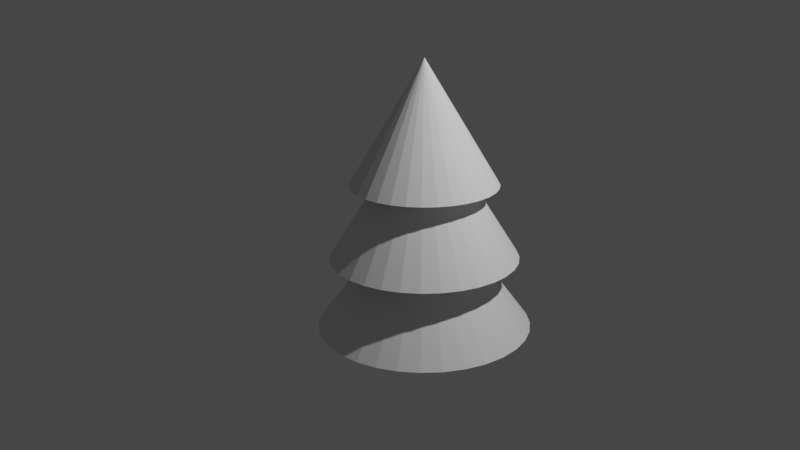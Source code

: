 # Source: 2.5.1.blend  (saved by Blender 2.93.21; exported with 4.5.12 LTS)
import bpy
from mathutils import Matrix  # noqa: F401  (used for matrix-valued properties, if any)

bpy.ops.wm.read_factory_settings(use_empty=True)
scene = bpy.context.scene
scene.name = 'Scene'

# ---- collections
col_collection = bpy.data.collections.new('Collection'); scene.collection.children.link(col_collection)

# ---- world
world_world = bpy.data.worlds.new('World'); scene.world = world_world
world_world.use_nodes = True; world_world.node_tree.nodes.clear()
_N = world_world.node_tree.nodes; _L = world_world.node_tree.links
n0 = _N.new('ShaderNodeOutputWorld'); n0.name = 'World Output'; n0.location = (300, 300)
n1 = _N.new('ShaderNodeBackground'); n1.name = 'Background'; n1.location = (10, 300)
n1.inputs[0].default_value = (0.05088, 0.05088, 0.05088, 1.0)
_L.new(n1.outputs[0], n0.inputs[0])
n0.is_active_output = True
world_world.color = (0.05088, 0.05088, 0.05088)
world_world.use_sun_shadow = False
world_world.sun_shadow_jitter_overblur = 0.0

# ---- cameras
cam_camera = bpy.data.cameras.new('Camera')
cam_camera.clip_end = 100.0
cam_camera.lens = 36.0
cam_camera.ortho_scale = 7.314
cam_camera.shift_x = -0.03
cam_camera.shift_y = 0.12

# ---- lights
light_light = bpy.data.lights.new('Light', 'POINT')
light_light.transmission_factor = 0.0
light_light.energy = 800.0
light_light.shadow_soft_size = 0.1
light_light.shadow_maximum_resolution = 0.006
light_light.use_absolute_resolution = True

# ---- meshes
me_x = bpy.data.meshes.new('Циліндр')
me_x.from_pydata([(0.0, 1.0, -1.5), (0.0, 1.0, 1.5), (0.1951, 0.9808, -1.5), (0.1951, 0.9808, 1.5), (0.3827, 0.9239, -1.5), (0.3827, 0.9239, 1.5), (0.5556, 0.8315, -1.5), (0.5556, 0.8315, 1.5), (0.7071, 0.7071, -1.5), (0.7071, 0.7071, 1.5), (0.8315, 0.5556, -1.5), (0.8315, 0.5556, 1.5), (0.9239, 0.3827, -1.5), (0.9239, 0.3827, 1.5), (0.9808, 0.1951, -1.5), (0.9808, 0.1951, 1.5), (1.0, -4.371e-08, -1.5), (1.0, -4.371e-08, 1.5), (0.9808, -0.1951, -1.5), (0.9808, -0.1951, 1.5), (0.9239, -0.3827, -1.5), (0.9239, -0.3827, 1.5), (0.8315, -0.5556, -1.5), (0.8315, -0.5556, 1.5), (0.7071, -0.7071, -1.5), (0.7071, -0.7071, 1.5), (0.5556, -0.8315, -1.5), (0.5556, -0.8315, 1.5), (0.3827, -0.9239, -1.5), (0.3827, -0.9239, 1.5), (0.1951, -0.9808, -1.5), (0.1951, -0.9808, 1.5), (-8.742e-08, -1.0, -1.5), (-8.742e-08, -1.0, 1.5), (-0.1951, -0.9808, -1.5), (-0.1951, -0.9808, 1.5), (-0.3827, -0.9239, -1.5), (-0.3827, -0.9239, 1.5), (-0.5556, -0.8315, -1.5), (-0.5556, -0.8315, 1.5), (-0.7071, -0.7071, -1.5), (-0.7071, -0.7071, 1.5), (-0.8315, -0.5556, -1.5), (-0.8315, -0.5556, 1.5), (-0.9239, -0.3827, -1.5), (-0.9239, -0.3827, 1.5), (-0.9808, -0.1951, -1.5), (-0.9808, -0.1951, 1.5), (-1.0, 1.192e-08, -1.5), (-1.0, 1.192e-08, 1.5), (-0.9808, 0.1951, -1.5), (-0.9808, 0.1951, 1.5), (-0.9239, 0.3827, -1.5), (-0.9239, 0.3827, 1.5), (-0.8315, 0.5556, -1.5), (-0.8315, 0.5556, 1.5), (-0.7071, 0.7071, -1.5), (-0.7071, 0.7071, 1.5), (-0.5556, 0.8315, -1.5), (-0.5556, 0.8315, 1.5), (-0.3827, 0.9239, -1.5), (-0.3827, 0.9239, 1.5), (-0.1951, 0.9808, -1.5), (-0.1951, 0.9808, 1.5)], [], [(0, 1, 3, 2), (2, 3, 5, 4), (4, 5, 7, 6), (6, 7, 9, 8), (8, 9, 11, 10), (10, 11, 13, 12), (12, 13, 15, 14), (14, 15, 17, 16), (16, 17, 19, 18), (18, 19, 21, 20), (20, 21, 23, 22), (22, 23, 25, 24), (24, 25, 27, 26), (26, 27, 29, 28), (28, 29, 31, 30), (30, 31, 33, 32), (32, 33, 35, 34), (34, 35, 37, 36), (36, 37, 39, 38), (38, 39, 41, 40), (40, 41, 43, 42), (42, 43, 45, 44), (44, 45, 47, 46), (46, 47, 49, 48), (48, 49, 51, 50), (50, 51, 53, 52), (52, 53, 55, 54), (54, 55, 57, 56), (56, 57, 59, 58), (58, 59, 61, 60), (3, 1, 63, 61, 59, 57, 55, 53, 51, 49, 47, 45, 43, 41, 39, 37, 35, 33, 31, 29, 27, 25, 23, 21, 19, 17, 15, 13, 11, 9, 7, 5), (60, 61, 63, 62), (62, 63, 1, 0), (0, 2, 4, 6, 8, 10, 12, 14, 16, 18, 20, 22, 24, 26, 28, 30, 32, 34, 36, 38, 40, 42, 44, 46, 48, 50, 52, 54, 56, 58, 60, 62)])
_uv = me_x.uv_layers.new(name='UVКарта')
_uv.uv.foreach_set('vector', [1.0, 0.5, 1.0, 1.0, 0.9688, 1.0, 0.9688, 0.5, 0.9688, 0.5, 0.9688, 1.0, 0.9375, 1.0, 0.9375, 0.5, 0.9375, 0.5, 0.9375, 1.0, 0.9062, 1.0, 0.9062, 0.5, 0.9062, 0.5, 0.9062, 1.0, 0.875, 1.0, 0.875, 0.5, 0.875, 0.5, 0.875, 1.0, 0.8438, 1.0, 0.8438, 0.5, 0.8438, 0.5, 0.8438, 1.0, 0.8125, 1.0, 0.8125, 0.5, 0.8125, 0.5, 0.8125, 1.0, 0.7812, 1.0, 0.7812, 0.5, 0.7812, 0.5, 0.7812, 1.0, 0.75, 1.0, 0.75, 0.5, 0.75, 0.5, 0.75, 1.0, 0.7188, 1.0, 0.7188, 0.5, 0.7188, 0.5, 0.7188, 1.0, 0.6875, 1.0, 0.6875, 0.5, 0.6875, 0.5, 0.6875, 1.0, 0.6562, 1.0, 0.6562, 0.5, 0.6562, 0.5, 0.6562, 1.0, 0.625, 1.0, 0.625, 0.5, 0.625, 0.5, 0.625, 1.0, 0.5938, 1.0, 0.5938, 0.5, 0.5938, 0.5, 0.5938, 1.0, 0.5625, 1.0, 0.5625, 0.5, 0.5625, 0.5, 0.5625, 1.0, 0.5312, 1.0, 0.5312, 0.5, 0.5312, 0.5, 0.5312, 1.0, 0.5, 1.0, 0.5, 0.5, 0.5, 0.5, 0.5, 1.0, 0.4688, 1.0, 0.4688, 0.5, 0.4688, 0.5, 0.4688, 1.0, 0.4375, 1.0, 0.4375, 0.5, 0.4375, 0.5, 0.4375, 1.0, 0.4062, 1.0, 0.4062, 0.5, 0.4062, 0.5, 0.4062, 1.0, 0.375, 1.0, 0.375, 0.5, 0.375, 0.5, 0.375, 1.0, 0.3438, 1.0, 0.3438, 0.5, 0.3438, 0.5, 0.3438, 1.0, 0.3125, 1.0, 0.3125, 0.5, 0.3125, 0.5, 0.3125, 1.0, 0.2812, 1.0, 0.2812, 0.5, 0.2812, 0.5, 0.2812, 1.0, 0.25, 1.0, 0.25, 0.5, 0.25, 0.5, 0.25, 1.0, 0.2188, 1.0, 0.2188, 0.5, 0.2188, 0.5, 0.2188, 1.0, 0.1875, 1.0, 0.1875, 0.5, 0.1875, 0.5, 0.1875, 1.0, 0.1562, 1.0, 0.1562, 0.5, 0.1562, 0.5, 0.1562, 1.0, 0.125, 1.0, 0.125, 0.5, 0.125, 0.5, 0.125, 1.0, 0.09375, 1.0, 0.09375, 0.5, 0.09375, 0.5, 0.09375, 1.0, 0.0625, 1.0, 0.0625, 0.5, 0.2968, 0.4854, 0.25, 0.49, 0.2032, 0.4854, 0.1582, 0.4717, 0.1167, 0.4496, 0.08029, 0.4197, 0.05045, 0.3833, 0.02827, 0.3418, 0.01461, 0.2968, 0.01, 0.25, 0.01461, 0.2032, 0.02827, 0.1582, 0.05045, 0.1167, 0.08029, 0.08029, 0.1167, 0.05045, 0.1582, 0.02827, 0.2032, 0.01461, 0.25, 0.01, 0.2968, 0.01461, 0.3418, 0.02827, 0.3833, 0.05045, 0.4197, 0.08029, 0.4496, 0.1167, 0.4717, 0.1582, 0.4854, 0.2032, 0.49, 0.25, 0.4854, 0.2968, 0.4717, 0.3418, 0.4496, 0.3833, 0.4197, 0.4197, 0.3833, 0.4496, 0.3418, 0.4717, 0.0625, 0.5, 0.0625, 1.0, 0.03125, 1.0, 0.03125, 0.5, 0.03125, 0.5, 0.03125, 1.0, 0.0, 1.0, 0.0, 0.5, 0.75, 0.49, 0.7968, 0.4854, 0.8418, 0.4717, 0.8833, 0.4496, 0.9197, 0.4197, 0.9496, 0.3833, 0.9717, 0.3418, 0.9854, 0.2968, 0.99, 0.25, 0.9854, 0.2032, 0.9717, 0.1582, 0.9496, 0.1167, 0.9197, 0.08029, 0.8833, 0.05045, 0.8418, 0.02827, 0.7968, 0.01461, 0.75, 0.01, 0.7032, 0.01461, 0.6582, 0.02827, 0.6167, 0.05045, 0.5803, 0.08029, 0.5504, 0.1167, 0.5283, 0.1582, 0.5146, 0.2032, 0.51, 0.25, 0.5146, 0.2968, 0.5283, 0.3418, 0.5504, 0.3833, 0.5803, 0.4197, 0.6167, 0.4496, 0.6582, 0.4717, 0.7032, 0.4854])
me_x.use_remesh_fix_poles = True
me_x.use_remesh_preserve_attributes = False
me_x.update()
me_x_1 = bpy.data.meshes.new('Конус')
me_x_1.from_pydata([(0.0, 1.0, -1.0), (0.1951, 0.9808, -1.0), (0.3827, 0.9239, -1.0), (0.5556, 0.8315, -1.0), (0.7071, 0.7071, -1.0), (0.8315, 0.5556, -1.0), (0.9239, 0.3827, -1.0), (0.9808, 0.1951, -1.0), (1.0, -4.371e-08, -1.0), (0.9808, -0.1951, -1.0), (0.9239, -0.3827, -1.0), (0.8315, -0.5556, -1.0), (0.7071, -0.7071, -1.0), (0.5556, -0.8315, -1.0), (0.3827, -0.9239, -1.0), (0.1951, -0.9808, -1.0), (-8.742e-08, -1.0, -1.0), (-0.1951, -0.9808, -1.0), (-0.3827, -0.9239, -1.0), (-0.5556, -0.8315, -1.0), (-0.7071, -0.7071, -1.0), (-0.8315, -0.5556, -1.0), (-0.9239, -0.3827, -1.0), (-0.9808, -0.1951, -1.0), (-1.0, 1.192e-08, -1.0), (-0.9808, 0.1951, -1.0), (-0.9239, 0.3827, -1.0), (-0.8315, 0.5556, -1.0), (-0.7071, 0.7071, -1.0), (-0.5556, 0.8315, -1.0), (-0.3827, 0.9239, -1.0), (-0.1951, 0.9808, -1.0), (0.0, 0.0, 1.0)], [], [(0, 32, 1), (1, 32, 2), (2, 32, 3), (3, 32, 4), (4, 32, 5), (5, 32, 6), (6, 32, 7), (7, 32, 8), (8, 32, 9), (9, 32, 10), (10, 32, 11), (11, 32, 12), (12, 32, 13), (13, 32, 14), (14, 32, 15), (15, 32, 16), (16, 32, 17), (17, 32, 18), (18, 32, 19), (19, 32, 20), (20, 32, 21), (21, 32, 22), (22, 32, 23), (23, 32, 24), (24, 32, 25), (25, 32, 26), (26, 32, 27), (27, 32, 28), (28, 32, 29), (29, 32, 30), (0, 1, 2, 3, 4, 5, 6, 7, 8, 9, 10, 11, 12, 13, 14, 15, 16, 17, 18, 19, 20, 21, 22, 23, 24, 25, 26, 27, 28, 29, 30, 31), (30, 32, 31), (31, 32, 0)])
_uv = me_x_1.uv_layers.new(name='UVКарта')
_uv.uv.foreach_set('vector', [0.25, 0.49, 0.25, 0.25, 0.2968, 0.4854, 0.2968, 0.4854, 0.25, 0.25, 0.3418, 0.4717, 0.3418, 0.4717, 0.25, 0.25, 0.3833, 0.4496, 0.3833, 0.4496, 0.25, 0.25, 0.4197, 0.4197, 0.4197, 0.4197, 0.25, 0.25, 0.4496, 0.3833, 0.4496, 0.3833, 0.25, 0.25, 0.4717, 0.3418, 0.4717, 0.3418, 0.25, 0.25, 0.4854, 0.2968, 0.4854, 0.2968, 0.25, 0.25, 0.49, 0.25, 0.49, 0.25, 0.25, 0.25, 0.4854, 0.2032, 0.4854, 0.2032, 0.25, 0.25, 0.4717, 0.1582, 0.4717, 0.1582, 0.25, 0.25, 0.4496, 0.1167, 0.4496, 0.1167, 0.25, 0.25, 0.4197, 0.08029, 0.4197, 0.08029, 0.25, 0.25, 0.3833, 0.05045, 0.3833, 0.05045, 0.25, 0.25, 0.3418, 0.02827, 0.3418, 0.02827, 0.25, 0.25, 0.2968, 0.01461, 0.2968, 0.01461, 0.25, 0.25, 0.25, 0.01, 0.25, 0.01, 0.25, 0.25, 0.2032, 0.01461, 0.2032, 0.01461, 0.25, 0.25, 0.1582, 0.02827, 0.1582, 0.02827, 0.25, 0.25, 0.1167, 0.05045, 0.1167, 0.05045, 0.25, 0.25, 0.08029, 0.08029, 0.08029, 0.08029, 0.25, 0.25, 0.05045, 0.1167, 0.05045, 0.1167, 0.25, 0.25, 0.02827, 0.1582, 0.02827, 0.1582, 0.25, 0.25, 0.01461, 0.2032, 0.01461, 0.2032, 0.25, 0.25, 0.01, 0.25, 0.01, 0.25, 0.25, 0.25, 0.01461, 0.2968, 0.01461, 0.2968, 0.25, 0.25, 0.02827, 0.3418, 0.02827, 0.3418, 0.25, 0.25, 0.05045, 0.3833, 0.05045, 0.3833, 0.25, 0.25, 0.08029, 0.4197, 0.08029, 0.4197, 0.25, 0.25, 0.1167, 0.4496, 0.1167, 0.4496, 0.25, 0.25, 0.1582, 0.4717, 0.75, 0.49, 0.7968, 0.4854, 0.8418, 0.4717, 0.8833, 0.4496, 0.9197, 0.4197, 0.9496, 0.3833, 0.9717, 0.3418, 0.9854, 0.2968, 0.99, 0.25, 0.9854, 0.2032, 0.9717, 0.1582, 0.9496, 0.1167, 0.9197, 0.08029, 0.8833, 0.05045, 0.8418, 0.02827, 0.7968, 0.01461, 0.75, 0.01, 0.7032, 0.01461, 0.6582, 0.02827, 0.6167, 0.05045, 0.5803, 0.08029, 0.5504, 0.1167, 0.5283, 0.1582, 0.5146, 0.2032, 0.51, 0.25, 0.5146, 0.2968, 0.5283, 0.3418, 0.5504, 0.3833, 0.5803, 0.4197, 0.6167, 0.4496, 0.6582, 0.4717, 0.7032, 0.4854, 0.1582, 0.4717, 0.25, 0.25, 0.2032, 0.4854, 0.2032, 0.4854, 0.25, 0.25, 0.25, 0.49])
me_x_1.use_remesh_fix_poles = True
me_x_1.use_remesh_preserve_attributes = False
me_x_1.update()
me_001 = bpy.data.meshes.new('Конус.001')
me_001.from_pydata([(0.0, 1.0, -1.0), (0.1951, 0.9808, -1.0), (0.3827, 0.9239, -1.0), (0.5556, 0.8315, -1.0), (0.7071, 0.7071, -1.0), (0.8315, 0.5556, -1.0), (0.9239, 0.3827, -1.0), (0.9808, 0.1951, -1.0), (1.0, -4.371e-08, -1.0), (0.9808, -0.1951, -1.0), (0.9239, -0.3827, -1.0), (0.8315, -0.5556, -1.0), (0.7071, -0.7071, -1.0), (0.5556, -0.8315, -1.0), (0.3827, -0.9239, -1.0), (0.1951, -0.9808, -1.0), (-8.742e-08, -1.0, -1.0), (-0.1951, -0.9808, -1.0), (-0.3827, -0.9239, -1.0), (-0.5556, -0.8315, -1.0), (-0.7071, -0.7071, -1.0), (-0.8315, -0.5556, -1.0), (-0.9239, -0.3827, -1.0), (-0.9808, -0.1951, -1.0), (-1.0, 1.192e-08, -1.0), (-0.9808, 0.1951, -1.0), (-0.9239, 0.3827, -1.0), (-0.8315, 0.5556, -1.0), (-0.7071, 0.7071, -1.0), (-0.5556, 0.8315, -1.0), (-0.3827, 0.9239, -1.0), (-0.1951, 0.9808, -1.0), (0.0, 0.0, 1.0)], [], [(0, 32, 1), (1, 32, 2), (2, 32, 3), (3, 32, 4), (4, 32, 5), (5, 32, 6), (6, 32, 7), (7, 32, 8), (8, 32, 9), (9, 32, 10), (10, 32, 11), (11, 32, 12), (12, 32, 13), (13, 32, 14), (14, 32, 15), (15, 32, 16), (16, 32, 17), (17, 32, 18), (18, 32, 19), (19, 32, 20), (20, 32, 21), (21, 32, 22), (22, 32, 23), (23, 32, 24), (24, 32, 25), (25, 32, 26), (26, 32, 27), (27, 32, 28), (28, 32, 29), (29, 32, 30), (0, 1, 2, 3, 4, 5, 6, 7, 8, 9, 10, 11, 12, 13, 14, 15, 16, 17, 18, 19, 20, 21, 22, 23, 24, 25, 26, 27, 28, 29, 30, 31), (30, 32, 31), (31, 32, 0)])
_uv = me_001.uv_layers.new(name='UVКарта')
_uv.uv.foreach_set('vector', [0.25, 0.49, 0.25, 0.25, 0.2968, 0.4854, 0.2968, 0.4854, 0.25, 0.25, 0.3418, 0.4717, 0.3418, 0.4717, 0.25, 0.25, 0.3833, 0.4496, 0.3833, 0.4496, 0.25, 0.25, 0.4197, 0.4197, 0.4197, 0.4197, 0.25, 0.25, 0.4496, 0.3833, 0.4496, 0.3833, 0.25, 0.25, 0.4717, 0.3418, 0.4717, 0.3418, 0.25, 0.25, 0.4854, 0.2968, 0.4854, 0.2968, 0.25, 0.25, 0.49, 0.25, 0.49, 0.25, 0.25, 0.25, 0.4854, 0.2032, 0.4854, 0.2032, 0.25, 0.25, 0.4717, 0.1582, 0.4717, 0.1582, 0.25, 0.25, 0.4496, 0.1167, 0.4496, 0.1167, 0.25, 0.25, 0.4197, 0.08029, 0.4197, 0.08029, 0.25, 0.25, 0.3833, 0.05045, 0.3833, 0.05045, 0.25, 0.25, 0.3418, 0.02827, 0.3418, 0.02827, 0.25, 0.25, 0.2968, 0.01461, 0.2968, 0.01461, 0.25, 0.25, 0.25, 0.01, 0.25, 0.01, 0.25, 0.25, 0.2032, 0.01461, 0.2032, 0.01461, 0.25, 0.25, 0.1582, 0.02827, 0.1582, 0.02827, 0.25, 0.25, 0.1167, 0.05045, 0.1167, 0.05045, 0.25, 0.25, 0.08029, 0.08029, 0.08029, 0.08029, 0.25, 0.25, 0.05045, 0.1167, 0.05045, 0.1167, 0.25, 0.25, 0.02827, 0.1582, 0.02827, 0.1582, 0.25, 0.25, 0.01461, 0.2032, 0.01461, 0.2032, 0.25, 0.25, 0.01, 0.25, 0.01, 0.25, 0.25, 0.25, 0.01461, 0.2968, 0.01461, 0.2968, 0.25, 0.25, 0.02827, 0.3418, 0.02827, 0.3418, 0.25, 0.25, 0.05045, 0.3833, 0.05045, 0.3833, 0.25, 0.25, 0.08029, 0.4197, 0.08029, 0.4197, 0.25, 0.25, 0.1167, 0.4496, 0.1167, 0.4496, 0.25, 0.25, 0.1582, 0.4717, 0.75, 0.49, 0.7968, 0.4854, 0.8418, 0.4717, 0.8833, 0.4496, 0.9197, 0.4197, 0.9496, 0.3833, 0.9717, 0.3418, 0.9854, 0.2968, 0.99, 0.25, 0.9854, 0.2032, 0.9717, 0.1582, 0.9496, 0.1167, 0.9197, 0.08029, 0.8833, 0.05045, 0.8418, 0.02827, 0.7968, 0.01461, 0.75, 0.01, 0.7032, 0.01461, 0.6582, 0.02827, 0.6167, 0.05045, 0.5803, 0.08029, 0.5504, 0.1167, 0.5283, 0.1582, 0.5146, 0.2032, 0.51, 0.25, 0.5146, 0.2968, 0.5283, 0.3418, 0.5504, 0.3833, 0.5803, 0.4197, 0.6167, 0.4496, 0.6582, 0.4717, 0.7032, 0.4854, 0.1582, 0.4717, 0.25, 0.25, 0.2032, 0.4854, 0.2032, 0.4854, 0.25, 0.25, 0.25, 0.49])
me_001.use_remesh_fix_poles = True
me_001.use_remesh_preserve_attributes = False
me_001.update()
me_002 = bpy.data.meshes.new('Конус.002')
me_002.from_pydata([(0.0, 1.0, -1.0), (0.1951, 0.9808, -1.0), (0.3827, 0.9239, -1.0), (0.5556, 0.8315, -1.0), (0.7071, 0.7071, -1.0), (0.8315, 0.5556, -1.0), (0.9239, 0.3827, -1.0), (0.9808, 0.1951, -1.0), (1.0, -4.371e-08, -1.0), (0.9808, -0.1951, -1.0), (0.9239, -0.3827, -1.0), (0.8315, -0.5556, -1.0), (0.7071, -0.7071, -1.0), (0.5556, -0.8315, -1.0), (0.3827, -0.9239, -1.0), (0.1951, -0.9808, -1.0), (-8.742e-08, -1.0, -1.0), (-0.1951, -0.9808, -1.0), (-0.3827, -0.9239, -1.0), (-0.5556, -0.8315, -1.0), (-0.7071, -0.7071, -1.0), (-0.8315, -0.5556, -1.0), (-0.9239, -0.3827, -1.0), (-0.9808, -0.1951, -1.0), (-1.0, 1.192e-08, -1.0), (-0.9808, 0.1951, -1.0), (-0.9239, 0.3827, -1.0), (-0.8315, 0.5556, -1.0), (-0.7071, 0.7071, -1.0), (-0.5556, 0.8315, -1.0), (-0.3827, 0.9239, -1.0), (-0.1951, 0.9808, -1.0), (0.0, 0.0, 1.0)], [], [(0, 32, 1), (1, 32, 2), (2, 32, 3), (3, 32, 4), (4, 32, 5), (5, 32, 6), (6, 32, 7), (7, 32, 8), (8, 32, 9), (9, 32, 10), (10, 32, 11), (11, 32, 12), (12, 32, 13), (13, 32, 14), (14, 32, 15), (15, 32, 16), (16, 32, 17), (17, 32, 18), (18, 32, 19), (19, 32, 20), (20, 32, 21), (21, 32, 22), (22, 32, 23), (23, 32, 24), (24, 32, 25), (25, 32, 26), (26, 32, 27), (27, 32, 28), (28, 32, 29), (29, 32, 30), (0, 1, 2, 3, 4, 5, 6, 7, 8, 9, 10, 11, 12, 13, 14, 15, 16, 17, 18, 19, 20, 21, 22, 23, 24, 25, 26, 27, 28, 29, 30, 31), (30, 32, 31), (31, 32, 0)])
_uv = me_002.uv_layers.new(name='UVКарта')
_uv.uv.foreach_set('vector', [0.25, 0.49, 0.25, 0.25, 0.2968, 0.4854, 0.2968, 0.4854, 0.25, 0.25, 0.3418, 0.4717, 0.3418, 0.4717, 0.25, 0.25, 0.3833, 0.4496, 0.3833, 0.4496, 0.25, 0.25, 0.4197, 0.4197, 0.4197, 0.4197, 0.25, 0.25, 0.4496, 0.3833, 0.4496, 0.3833, 0.25, 0.25, 0.4717, 0.3418, 0.4717, 0.3418, 0.25, 0.25, 0.4854, 0.2968, 0.4854, 0.2968, 0.25, 0.25, 0.49, 0.25, 0.49, 0.25, 0.25, 0.25, 0.4854, 0.2032, 0.4854, 0.2032, 0.25, 0.25, 0.4717, 0.1582, 0.4717, 0.1582, 0.25, 0.25, 0.4496, 0.1167, 0.4496, 0.1167, 0.25, 0.25, 0.4197, 0.08029, 0.4197, 0.08029, 0.25, 0.25, 0.3833, 0.05045, 0.3833, 0.05045, 0.25, 0.25, 0.3418, 0.02827, 0.3418, 0.02827, 0.25, 0.25, 0.2968, 0.01461, 0.2968, 0.01461, 0.25, 0.25, 0.25, 0.01, 0.25, 0.01, 0.25, 0.25, 0.2032, 0.01461, 0.2032, 0.01461, 0.25, 0.25, 0.1582, 0.02827, 0.1582, 0.02827, 0.25, 0.25, 0.1167, 0.05045, 0.1167, 0.05045, 0.25, 0.25, 0.08029, 0.08029, 0.08029, 0.08029, 0.25, 0.25, 0.05045, 0.1167, 0.05045, 0.1167, 0.25, 0.25, 0.02827, 0.1582, 0.02827, 0.1582, 0.25, 0.25, 0.01461, 0.2032, 0.01461, 0.2032, 0.25, 0.25, 0.01, 0.25, 0.01, 0.25, 0.25, 0.25, 0.01461, 0.2968, 0.01461, 0.2968, 0.25, 0.25, 0.02827, 0.3418, 0.02827, 0.3418, 0.25, 0.25, 0.05045, 0.3833, 0.05045, 0.3833, 0.25, 0.25, 0.08029, 0.4197, 0.08029, 0.4197, 0.25, 0.25, 0.1167, 0.4496, 0.1167, 0.4496, 0.25, 0.25, 0.1582, 0.4717, 0.75, 0.49, 0.7968, 0.4854, 0.8418, 0.4717, 0.8833, 0.4496, 0.9197, 0.4197, 0.9496, 0.3833, 0.9717, 0.3418, 0.9854, 0.2968, 0.99, 0.25, 0.9854, 0.2032, 0.9717, 0.1582, 0.9496, 0.1167, 0.9197, 0.08029, 0.8833, 0.05045, 0.8418, 0.02827, 0.7968, 0.01461, 0.75, 0.01, 0.7032, 0.01461, 0.6582, 0.02827, 0.6167, 0.05045, 0.5803, 0.08029, 0.5504, 0.1167, 0.5283, 0.1582, 0.5146, 0.2032, 0.51, 0.25, 0.5146, 0.2968, 0.5283, 0.3418, 0.5504, 0.3833, 0.5803, 0.4197, 0.6167, 0.4496, 0.6582, 0.4717, 0.7032, 0.4854, 0.1582, 0.4717, 0.25, 0.25, 0.2032, 0.4854, 0.2032, 0.4854, 0.25, 0.25, 0.25, 0.49])
me_002.use_remesh_fix_poles = True
me_002.use_remesh_preserve_attributes = False
me_002.update()

# ---- objects
ob_light = bpy.data.objects.new('Light', light_light)
ob_camera = bpy.data.objects.new('Camera', cam_camera)
ob_x = bpy.data.objects.new('Циліндр', me_x)
ob_x_1 = bpy.data.objects.new('Конус', me_x_1)
ob_001 = bpy.data.objects.new('Конус.001', me_001)
ob_002 = bpy.data.objects.new('Конус.002', me_002)

# ---- transforms, parenting, visibility, modifiers, constraints
ob_light.location = (4.0, 1.0, 6.0)
ob_light.rotation_euler = (0.6458, 0.05522, 1.866)
ob_light.lock_rotations_4d = False
ob_light.empty_display_type = 'ARROWS'
ob_light.color = (0.0, 0.0, 0.0, 0.0)
ob_light.lineart.crease_threshold = 0.0
ob_camera.location = (7.5, -7.0, 5.0)
ob_camera.rotation_euler = (1.117, 0.0, 0.8203)
ob_camera.scale = (1.0, 1.0, 1.0)
ob_camera.lock_rotations_4d = False
ob_camera.empty_display_type = 'ARROWS'
ob_camera.color = (0.0, 0.0, 0.0, 0.0)
ob_camera.display_type = 'WIRE'
ob_camera.lineart.crease_threshold = 0.0
ob_x.location = (0.0, 0.0, 0.0)
ob_x.scale = (0.2, 0.2, 0.5)
ob_x_1.location = (0.0, 0.0, 1.0)
ob_x_1.scale = (1.5, 1.5, 1.0)
ob_001.location = (0.0, 0.0, 2.0)
ob_001.scale = (1.3, 1.3, 1.0)
ob_002.location = (0.0, 0.0, 2.803)
ob_002.scale = (1.0, 1.0, 0.8)

# ---- collection membership
col_collection.objects.link(ob_light)
col_collection.objects.link(ob_camera)
col_collection.objects.link(ob_x)
col_collection.objects.link(ob_x_1)
col_collection.objects.link(ob_001)
col_collection.objects.link(ob_002)

# ---- scene / render settings (as saved in the file)
scene.camera = ob_camera
scene.frame_start = 1; scene.frame_end = 250; scene.frame_set(1)
scene.render.engine = 'BLENDER_EEVEE_NEXT'
scene.cycles.use_denoising = False
scene.cycles.samples = 128
scene.cycles.sampling_pattern = 'TABULATED_SOBOL'
scene.cycles.use_adaptive_sampling = False
scene.cycles.use_light_tree = False
scene.view_settings.view_transform = 'Filmic'
bpy.context.view_layer.update()

